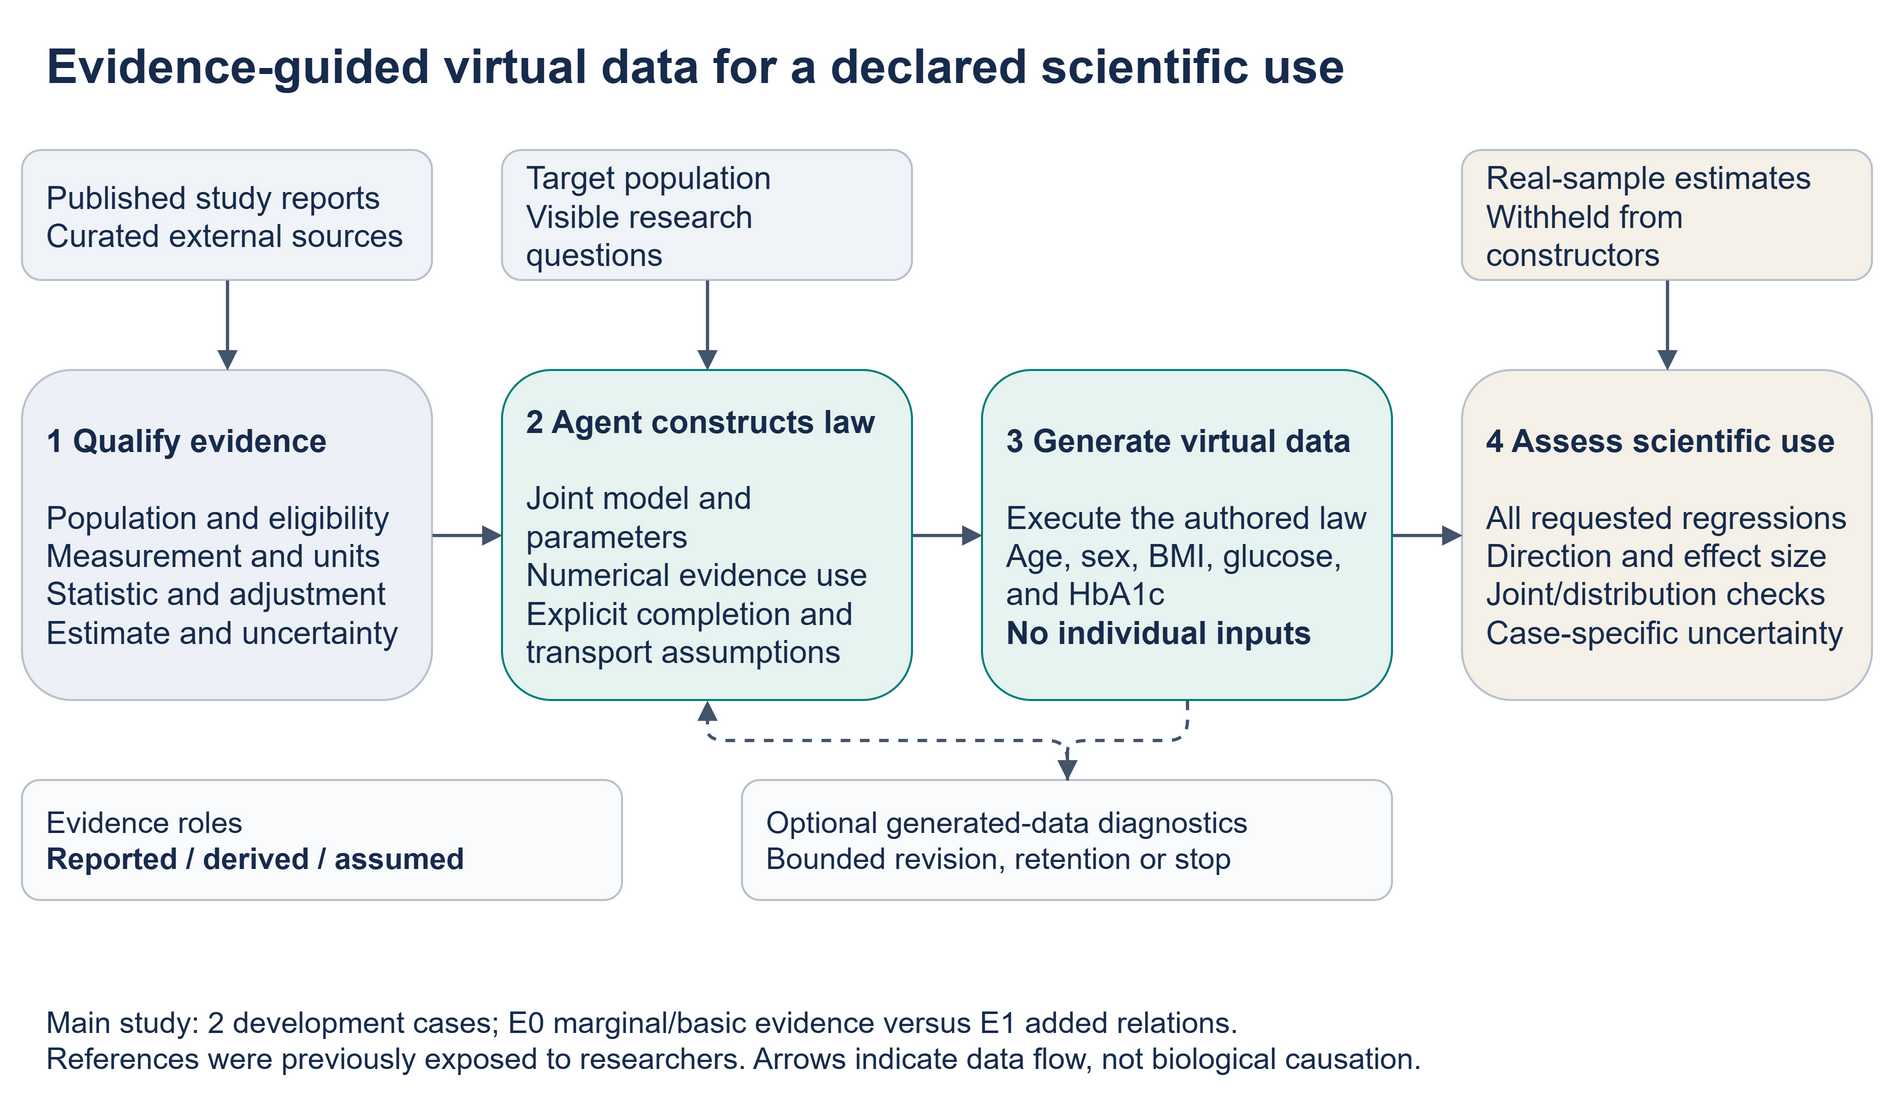

The diagram above was exported from draw.io. Its source (the exported page's mxGraphModel, read from the mxfile embedded in the PNG):
<mxGraphModel dx="1000" dy="560" grid="0" page="0" background="#ffffff" adaptiveColors="auto">
  <root>
    <mxCell id="0" />
    <mxCell id="1" parent="0" />
    <mxCell id="title" value="Evidence-guided virtual data for a declared scientific use" style="rounded=1;whiteSpace=wrap;html=1;fillColor=#ffffff;strokeColor=none;fontColor=#172b4d;fontFamily=Arial;fontSize=24;spacing=12;align=left;verticalAlign=middle;fontStyle=1;" vertex="1" parent="1">
      <mxGeometry x="30" y="10" width="930" height="45" as="geometry" />
    </mxCell>
    <mxCell id="studies" value="Published study reports&lt;br&gt;Curated external sources" style="rounded=1;whiteSpace=wrap;html=1;fillColor=#f0f3f7;strokeColor=#b8c1cc;fontColor=#172b4d;fontFamily=Arial;fontSize=16;spacing=12;align=left;verticalAlign=middle;" vertex="1" parent="1">
      <mxGeometry x="30" y="75" width="205" height="65" as="geometry" />
    </mxCell>
    <mxCell id="request" value="Target population&lt;br&gt;Visible research questions" style="rounded=1;whiteSpace=wrap;html=1;fillColor=#f0f3f7;strokeColor=#b8c1cc;fontColor=#172b4d;fontFamily=Arial;fontSize=16;spacing=12;align=left;verticalAlign=middle;" vertex="1" parent="1">
      <mxGeometry x="270" y="75" width="205" height="65" as="geometry" />
    </mxCell>
    <mxCell id="reference" value="Real-sample estimates&lt;br&gt;Withheld from constructors" style="rounded=1;whiteSpace=wrap;html=1;fillColor=#f5f1e8;strokeColor=#b8c1cc;fontColor=#172b4d;fontFamily=Arial;fontSize=16;spacing=12;align=left;verticalAlign=middle;" vertex="1" parent="1">
      <mxGeometry x="750" y="75" width="205" height="65" as="geometry" />
    </mxCell>
    <mxCell id="packet" value="&lt;b&gt;1  Qualify evidence&lt;/b&gt;&lt;br&gt;&lt;br&gt;Population and eligibility&lt;br&gt;Measurement and units&lt;br&gt;Statistic and adjustment&lt;br&gt;Estimate and uncertainty" style="rounded=1;whiteSpace=wrap;html=1;fillColor=#edf1f7;strokeColor=#b8c1cc;fontColor=#172b4d;fontFamily=Arial;fontSize=16;spacing=12;align=left;verticalAlign=middle;" vertex="1" parent="1">
      <mxGeometry x="30" y="185" width="205" height="165" as="geometry" />
    </mxCell>
    <mxCell id="agent" value="&lt;b&gt;2  Agent constructs law&lt;/b&gt;&lt;br&gt;&lt;br&gt;Joint model and parameters&lt;br&gt;Numerical evidence use&lt;br&gt;Explicit completion and&lt;br&gt;transport assumptions" style="rounded=1;whiteSpace=wrap;html=1;fillColor=#e7f3f0;strokeColor=#007f7c;fontColor=#172b4d;fontFamily=Arial;fontSize=16;spacing=12;align=left;verticalAlign=middle;" vertex="1" parent="1">
      <mxGeometry x="270" y="185" width="205" height="165" as="geometry" />
    </mxCell>
    <mxCell id="data" value="&lt;b&gt;3  Generate virtual data&lt;/b&gt;&lt;br&gt;&lt;br&gt;Execute the authored law&lt;br&gt;Age, sex, BMI, glucose,&lt;br&gt;and HbA1c&lt;br&gt;&lt;b&gt;No individual inputs&lt;/b&gt;" style="rounded=1;whiteSpace=wrap;html=1;fillColor=#e7f3f0;strokeColor=#007f7c;fontColor=#172b4d;fontFamily=Arial;fontSize=16;spacing=12;align=left;verticalAlign=middle;" vertex="1" parent="1">
      <mxGeometry x="510" y="185" width="205" height="165" as="geometry" />
    </mxCell>
    <mxCell id="analysis" value="&lt;b&gt;4  Assess scientific use&lt;/b&gt;&lt;br&gt;&lt;br&gt;All requested regressions&lt;br&gt;Direction and effect size&lt;br&gt;Joint/distribution checks&lt;br&gt;Case-specific uncertainty" style="rounded=1;whiteSpace=wrap;html=1;fillColor=#f5f1e8;strokeColor=#b8c1cc;fontColor=#172b4d;fontFamily=Arial;fontSize=16;spacing=12;align=left;verticalAlign=middle;" vertex="1" parent="1">
      <mxGeometry x="750" y="185" width="205" height="165" as="geometry" />
    </mxCell>
    <mxCell id="roles" value="Evidence roles&lt;br&gt;&lt;b&gt;Reported / derived / assumed&lt;/b&gt;" style="rounded=1;whiteSpace=wrap;html=1;fillColor=#fafbfc;strokeColor=#b8c1cc;fontColor=#172b4d;fontFamily=Arial;fontSize=15;spacing=12;align=left;verticalAlign=middle;" vertex="1" parent="1">
      <mxGeometry x="30" y="390" width="300" height="60" as="geometry" />
    </mxCell>
    <mxCell id="feedback" value="Optional generated-data diagnostics&lt;br&gt;Bounded revision, retention or stop" style="rounded=1;whiteSpace=wrap;html=1;fillColor=#fafbfc;strokeColor=#b8c1cc;fontColor=#172b4d;fontFamily=Arial;fontSize=15;spacing=12;align=left;verticalAlign=middle;" vertex="1" parent="1">
      <mxGeometry x="390" y="390" width="325" height="60" as="geometry" />
    </mxCell>
    <mxCell id="scope" value="Main study: 2 development cases; E0 marginal/basic evidence versus E1 added relations.&lt;br&gt;References were previously exposed to researchers. Arrows indicate data flow, not biological causation." style="rounded=1;whiteSpace=wrap;html=1;fillColor=#ffffff;strokeColor=none;fontColor=#172b4d;fontFamily=Arial;fontSize=15;spacing=12;align=left;verticalAlign=middle;" vertex="1" parent="1">
      <mxGeometry x="30" y="490" width="925" height="60" as="geometry" />
    </mxCell>
    <mxCell id="s1" style="edgeStyle=orthogonalEdgeStyle;rounded=1;html=1;endArrow=block;endFill=1;strokeColor=#43546b;strokeWidth=1.6;" edge="1" source="studies" target="packet" parent="1">
      <mxGeometry relative="1" as="geometry" />
    </mxCell>
    <mxCell id="s2" style="edgeStyle=orthogonalEdgeStyle;rounded=1;html=1;endArrow=block;endFill=1;strokeColor=#43546b;strokeWidth=1.6;" edge="1" source="request" target="agent" parent="1">
      <mxGeometry relative="1" as="geometry" />
    </mxCell>
    <mxCell id="s3" style="edgeStyle=orthogonalEdgeStyle;rounded=1;html=1;endArrow=block;endFill=1;strokeColor=#43546b;strokeWidth=1.6;" edge="1" source="reference" target="analysis" parent="1">
      <mxGeometry relative="1" as="geometry" />
    </mxCell>
    <mxCell id="p1" style="edgeStyle=orthogonalEdgeStyle;rounded=1;html=1;endArrow=block;endFill=1;strokeColor=#43546b;strokeWidth=1.6;" edge="1" source="packet" target="agent" parent="1">
      <mxGeometry relative="1" as="geometry" />
    </mxCell>
    <mxCell id="p2" style="edgeStyle=orthogonalEdgeStyle;rounded=1;html=1;endArrow=block;endFill=1;strokeColor=#43546b;strokeWidth=1.6;" edge="1" source="agent" target="data" parent="1">
      <mxGeometry relative="1" as="geometry" />
    </mxCell>
    <mxCell id="p3" style="edgeStyle=orthogonalEdgeStyle;rounded=1;html=1;endArrow=block;endFill=1;strokeColor=#43546b;strokeWidth=1.6;" edge="1" source="data" target="analysis" parent="1">
      <mxGeometry relative="1" as="geometry" />
    </mxCell>
    <mxCell id="f1" style="edgeStyle=orthogonalEdgeStyle;rounded=1;html=1;endArrow=block;endFill=1;strokeColor=#43546b;strokeWidth=1.6;dashed=1;" edge="1" source="data" target="feedback" parent="1">
      <mxGeometry relative="1" as="geometry" />
    </mxCell>
    <mxCell id="f2" style="edgeStyle=orthogonalEdgeStyle;rounded=1;html=1;endArrow=block;endFill=1;strokeColor=#43546b;strokeWidth=1.6;dashed=1;" edge="1" source="feedback" target="agent" parent="1">
      <mxGeometry relative="1" as="geometry" />
    </mxCell>
  </root>
</mxGraphModel>